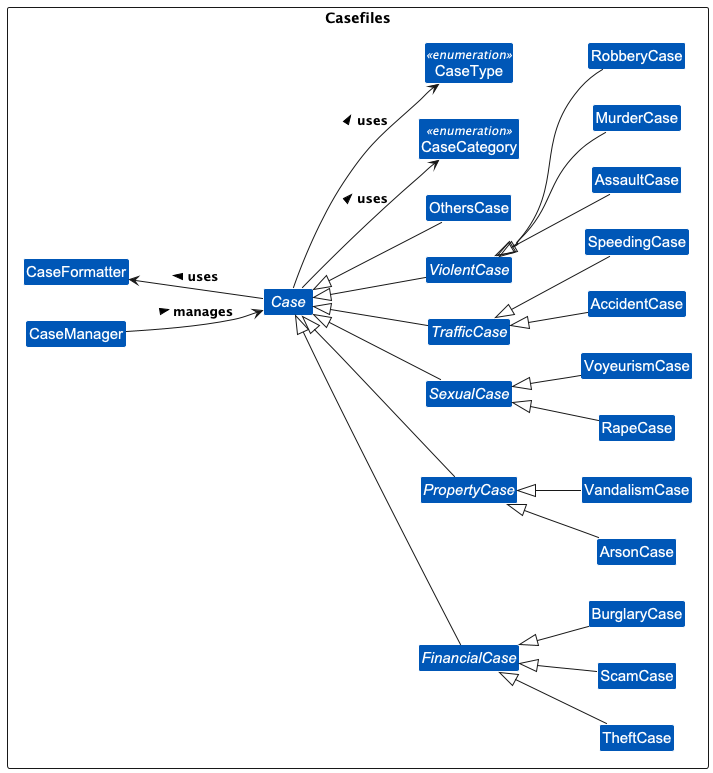

The diagram above was rendered by PlantUML. Its source (embedded in the PNG):
@startuml
left to right direction
!include ../style.puml

package "Casefiles" <<Rectangle>> {
    abstract class Case CASEFILE_COLOR

    abstract class FinancialCase CASEFILE_COLOR extends Case
    class TheftCase CASEFILE_COLOR extends FinancialCase
    class ScamCase CASEFILE_COLOR extends FinancialCase
    class BurglaryCase CASEFILE_COLOR extends FinancialCase

    abstract class PropertyCase CASEFILE_COLOR extends Case
    class ArsonCase CASEFILE_COLOR extends PropertyCase
    class VandalismCase CASEFILE_COLOR extends PropertyCase

    abstract class SexualCase CASEFILE_COLOR extends Case
    class RapeCase CASEFILE_COLOR extends SexualCase
    class VoyeurismCase CASEFILE_COLOR extends SexualCase

    abstract class TrafficCase CASEFILE_COLOR extends Case
    class AccidentCase CASEFILE_COLOR extends TrafficCase
    class SpeedingCase CASEFILE_COLOR extends TrafficCase

    abstract class ViolentCase CASEFILE_COLOR extends Case
    class AssaultCase CASEFILE_COLOR extends ViolentCase
    class MurderCase CASEFILE_COLOR extends ViolentCase
    class RobberyCase CASEFILE_COLOR extends ViolentCase

    class OthersCase CASEFILE_COLOR extends Case

    class CaseManager CASEFILE_COLOR
    class CaseFormatter CASEFILE_COLOR

    enum CaseCategory <<enumeration>> CASEFILE_COLOR
    enum CaseType <<enumeration>> CASEFILE_COLOR
}

CaseManager --> Case :manages >
Case --> CaseCategory: uses >
Case --> CaseType: uses >
CaseFormatter <-- Case: uses <

hide enum circle
hide class circle
hide abstract circle
@enduml